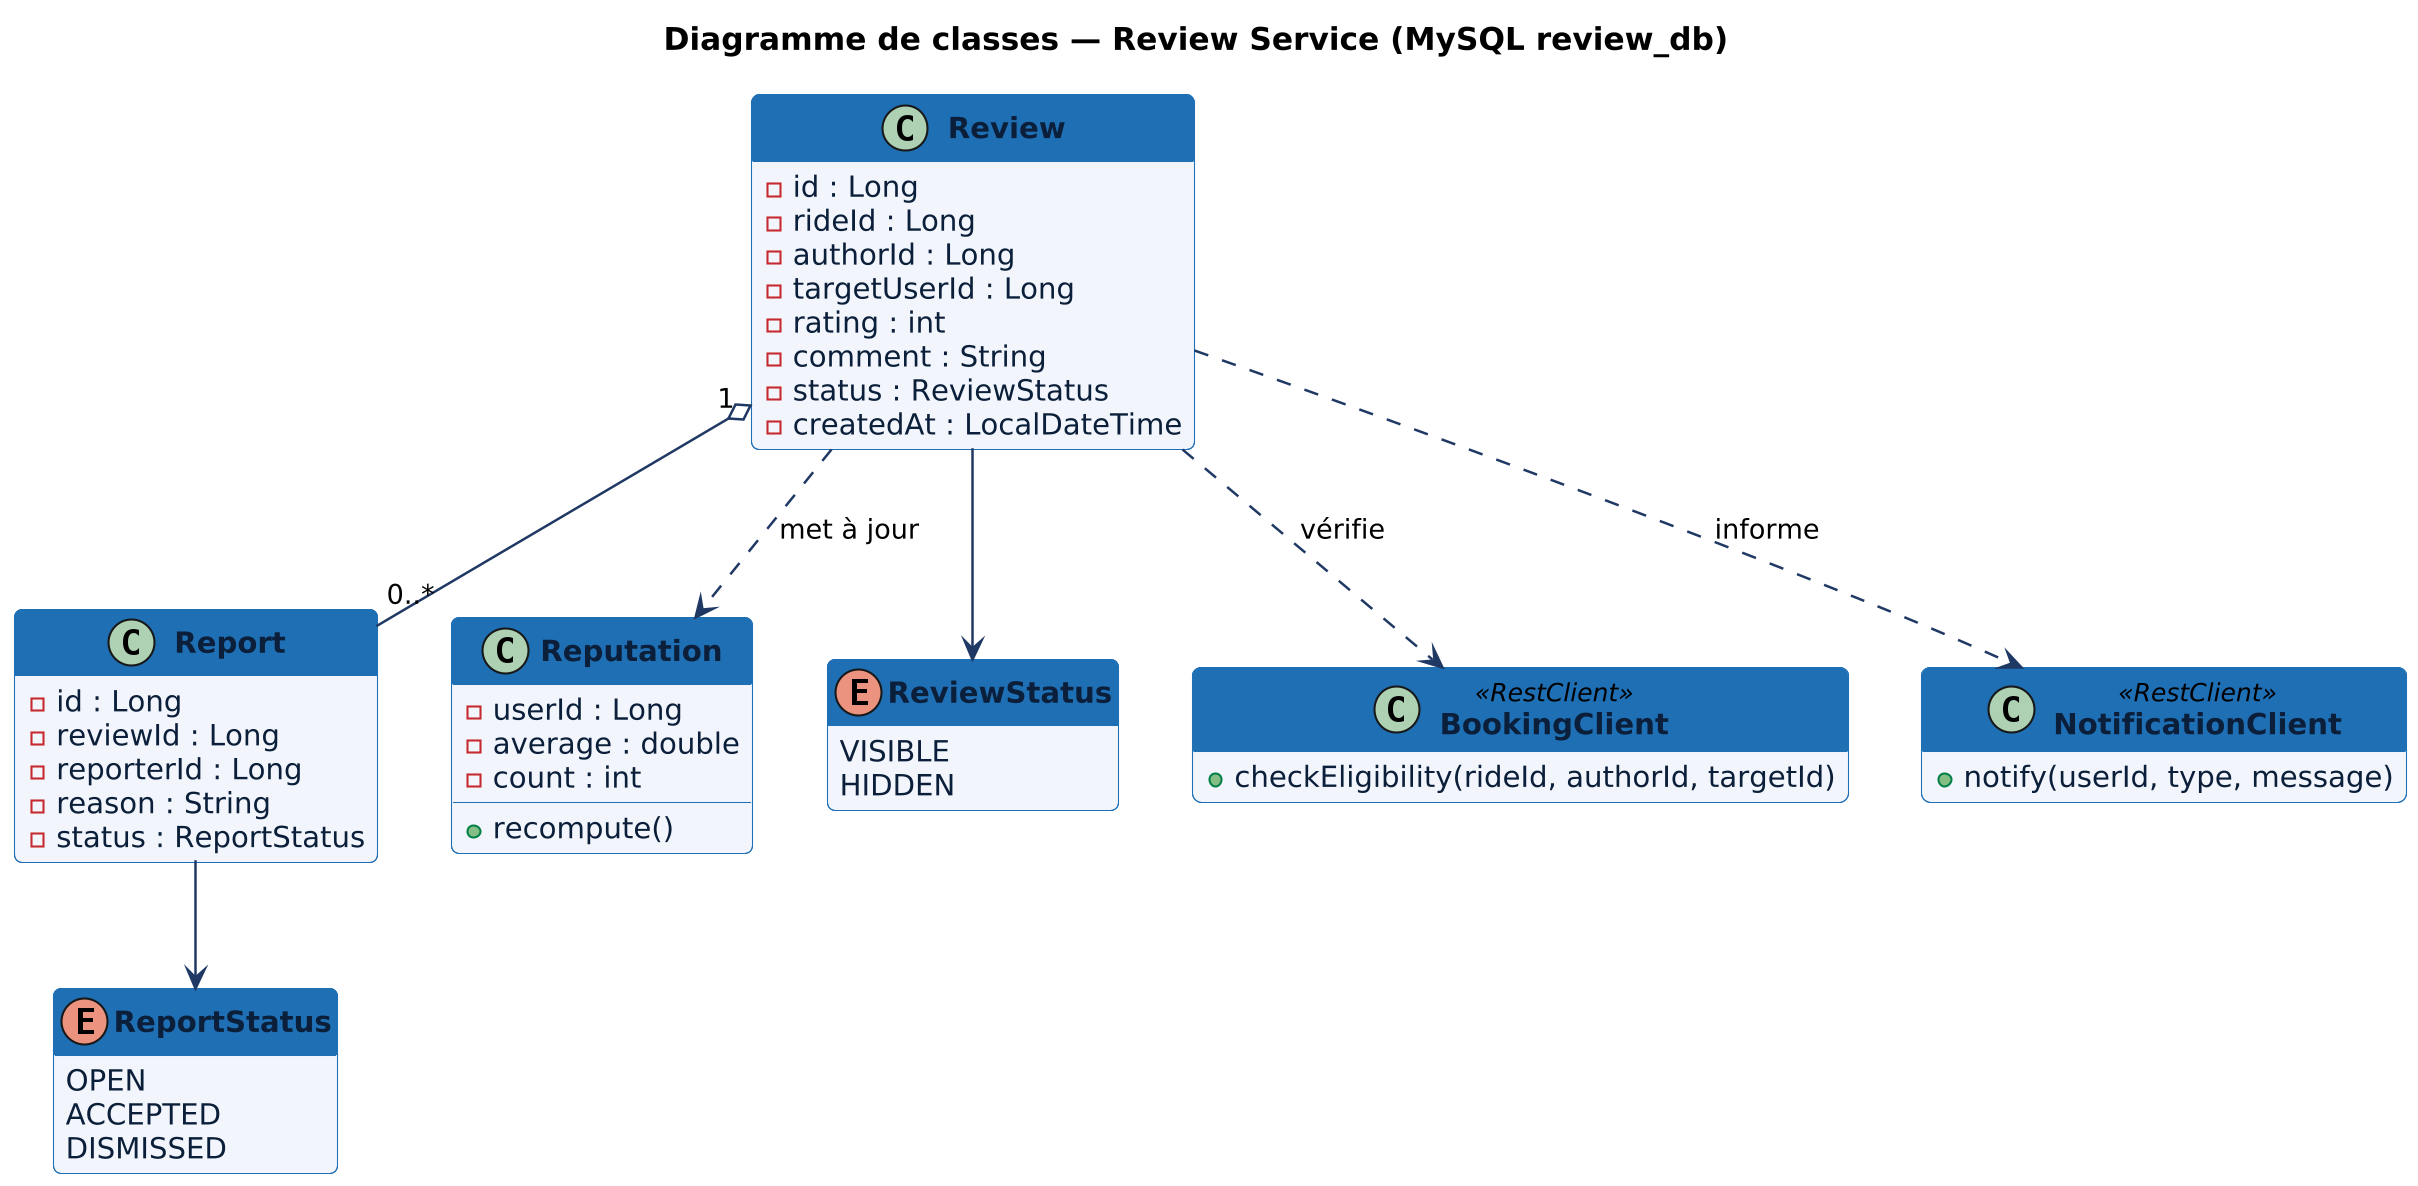

The diagram above was rendered by PlantUML. Its source (embedded in the PNG):
@startuml
!include skin.iuml
title Diagramme de classes — Review Service (MySQL review_db)
class Review {
  - id : Long
  - rideId : Long
  - authorId : Long
  - targetUserId : Long
  - rating : int
  - comment : String
  - status : ReviewStatus
  - createdAt : LocalDateTime
}
class Report {
  - id : Long
  - reviewId : Long
  - reporterId : Long
  - reason : String
  - status : ReportStatus
}
class Reputation {
  - userId : Long
  - average : double
  - count : int
  + recompute()
}
enum ReviewStatus {
  VISIBLE
  HIDDEN
}
enum ReportStatus {
  OPEN
  ACCEPTED
  DISMISSED
}
class BookingClient <<RestClient>> {
  + checkEligibility(rideId, authorId, targetId)
}
class NotificationClient <<RestClient>> {
  + notify(userId, type, message)
}
Review "1" o-- "0..*" Report
Report --> ReportStatus
Review --> ReviewStatus
Review ..> Reputation : met à jour
Review ..> BookingClient : vérifie
Review ..> NotificationClient : informe
@enduml